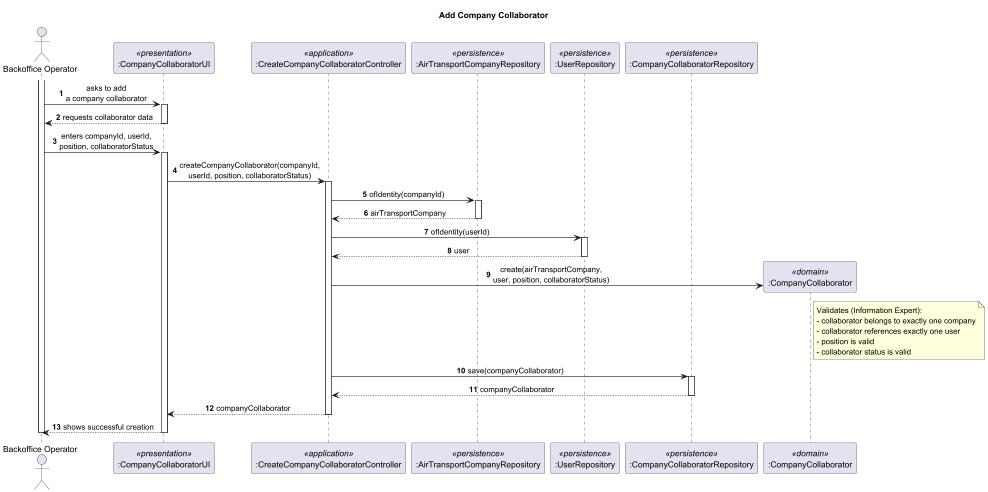

The diagram above was rendered by PlantUML. Its source (embedded in the PNG):
@startuml
skinparam sequenceMessageAlign center
skinparam responseMessageBelowArrow true
autonumber

title Add Company Collaborator

actor "Backoffice Operator" as BO
participant ":CompanyCollaboratorUI" as UI <<presentation>>
participant ":CreateCompanyCollaboratorController" as C <<application>>
participant ":AirTransportCompanyRepository" as ATCR <<persistence>>
participant ":UserRepository" as UR <<persistence>>
participant ":CompanyCollaboratorRepository" as CCR <<persistence>>
participant ":CompanyCollaborator" as CC <<domain>>

activate BO

BO -> UI : asks to add\na company collaborator
activate UI
UI --> BO : requests collaborator data
deactivate UI

BO -> UI : enters companyId, userId,\nposition, collaboratorStatus
activate UI
UI -> C : createCompanyCollaborator(companyId,\nuserId, position, collaboratorStatus)
activate C

C -> ATCR : ofIdentity(companyId)
activate ATCR
ATCR --> C : airTransportCompany
deactivate ATCR

C -> UR : ofIdentity(userId)
activate UR
UR --> C : user
deactivate UR

C -> CC ** : create(airTransportCompany,\nuser, position, collaboratorStatus)
note right of CC
  Validates (Information Expert):
  - collaborator belongs to exactly one company
  - collaborator references exactly one user
  - position is valid
  - collaborator status is valid
end note

C -> CCR : save(companyCollaborator)
activate CCR
CCR --> C : companyCollaborator
deactivate CCR

C --> UI : companyCollaborator
deactivate C

UI --> BO : shows successful creation
deactivate UI
deactivate BO

@enduml